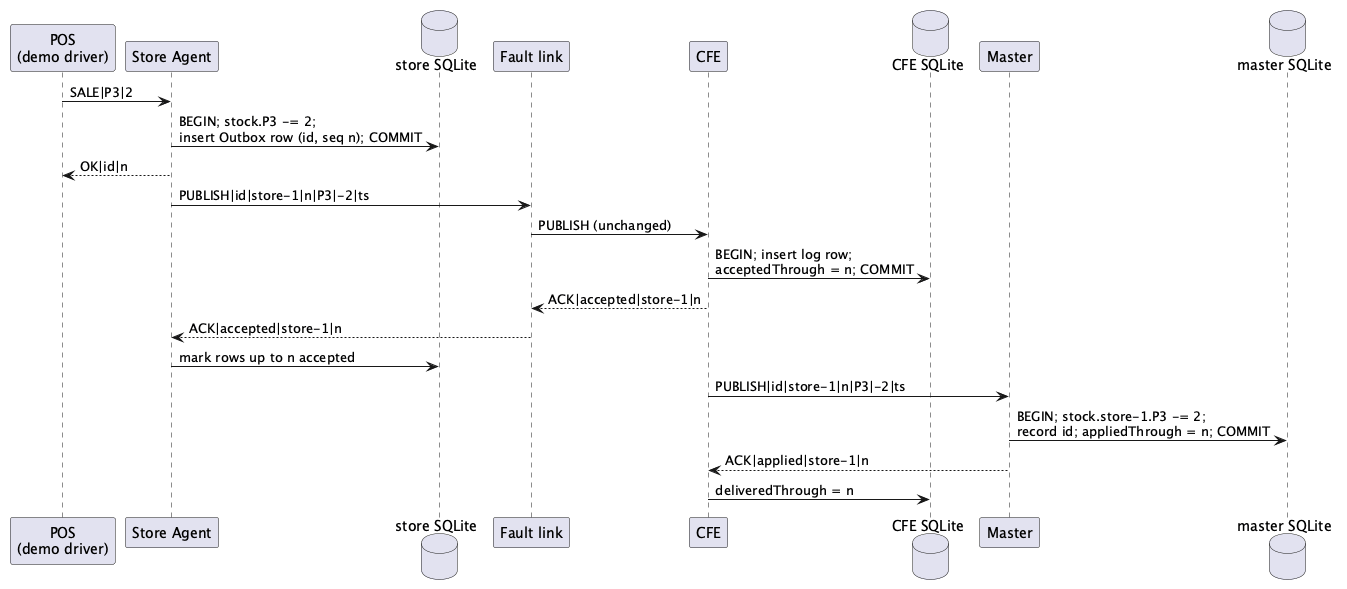

The diagram above was rendered by PlantUML. Its source (embedded in the PNG):
@startuml sequence-normal
skinparam shadowing false
participant "POS\n(demo driver)" as POS
participant "Store Agent" as S
database "store SQLite" as SDB
participant "Fault link" as L
participant "CFE" as C
database "CFE SQLite" as CDB
participant "Master" as M
database "master SQLite" as MDB

POS -> S : SALE|P3|2
S -> SDB : BEGIN; stock.P3 -= 2;\ninsert Outbox row (id, seq n); COMMIT
S --> POS : OK|id|n
S -> L : PUBLISH|id|store-1|n|P3|-2|ts
L -> C : PUBLISH (unchanged)
C -> CDB : BEGIN; insert log row;\nacceptedThrough = n; COMMIT
C --> L : ACK|accepted|store-1|n
L --> S : ACK|accepted|store-1|n
S -> SDB : mark rows up to n accepted
C -> M : PUBLISH|id|store-1|n|P3|-2|ts
M -> MDB : BEGIN; stock.store-1.P3 -= 2;\nrecord id; appliedThrough = n; COMMIT
M --> C : ACK|applied|store-1|n
C -> CDB : deliveredThrough = n
@enduml